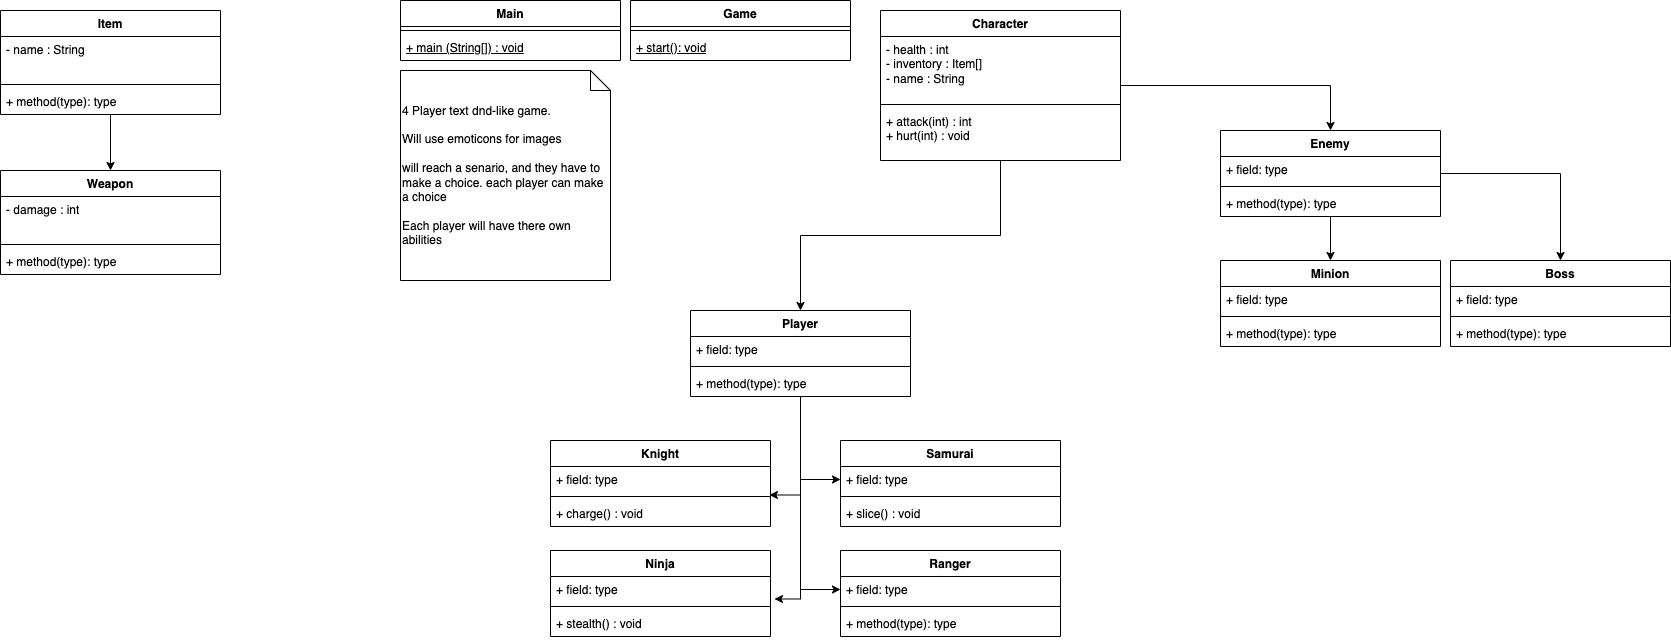

The diagram above was exported from draw.io. Its source (the exported page's mxGraphModel, read from the mxfile embedded in the PNG):
<mxGraphModel dx="2156" dy="809" grid="1" gridSize="10" guides="1" tooltips="1" connect="1" arrows="1" fold="1" page="1" pageScale="1" pageWidth="850" pageHeight="1100" math="0" shadow="0">
  <root>
    <mxCell id="0" />
    <mxCell id="1" parent="0" />
    <mxCell id="HEJjio353TLGoH_Ld1Fu-30" value="Main" style="swimlane;fontStyle=1;align=center;verticalAlign=top;childLayout=stackLayout;horizontal=1;startSize=26;horizontalStack=0;resizeParent=1;resizeParentMax=0;resizeLast=0;collapsible=1;marginBottom=0;whiteSpace=wrap;html=1;" vertex="1" parent="1">
      <mxGeometry x="10" y="10" width="220" height="60" as="geometry" />
    </mxCell>
    <mxCell id="HEJjio353TLGoH_Ld1Fu-32" value="" style="line;strokeWidth=1;fillColor=none;align=left;verticalAlign=middle;spacingTop=-1;spacingLeft=3;spacingRight=3;rotatable=0;labelPosition=right;points=[];portConstraint=eastwest;strokeColor=inherit;" vertex="1" parent="HEJjio353TLGoH_Ld1Fu-30">
      <mxGeometry y="26" width="220" height="8" as="geometry" />
    </mxCell>
    <mxCell id="HEJjio353TLGoH_Ld1Fu-33" value="&lt;u&gt;+ main (String[]) : void&lt;/u&gt;" style="text;strokeColor=none;fillColor=none;align=left;verticalAlign=top;spacingLeft=4;spacingRight=4;overflow=hidden;rotatable=0;points=[[0,0.5],[1,0.5]];portConstraint=eastwest;whiteSpace=wrap;html=1;" vertex="1" parent="HEJjio353TLGoH_Ld1Fu-30">
      <mxGeometry y="34" width="220" height="26" as="geometry" />
    </mxCell>
    <mxCell id="HEJjio353TLGoH_Ld1Fu-62" style="edgeStyle=orthogonalEdgeStyle;rounded=0;orthogonalLoop=1;jettySize=auto;html=1;entryX=0.5;entryY=0;entryDx=0;entryDy=0;" edge="1" parent="1" source="HEJjio353TLGoH_Ld1Fu-38" target="HEJjio353TLGoH_Ld1Fu-42">
      <mxGeometry relative="1" as="geometry" />
    </mxCell>
    <mxCell id="HEJjio353TLGoH_Ld1Fu-63" style="edgeStyle=orthogonalEdgeStyle;rounded=0;orthogonalLoop=1;jettySize=auto;html=1;entryX=0.5;entryY=0;entryDx=0;entryDy=0;" edge="1" parent="1" source="HEJjio353TLGoH_Ld1Fu-38" target="HEJjio353TLGoH_Ld1Fu-46">
      <mxGeometry relative="1" as="geometry" />
    </mxCell>
    <mxCell id="HEJjio353TLGoH_Ld1Fu-38" value="Character" style="swimlane;fontStyle=1;align=center;verticalAlign=top;childLayout=stackLayout;horizontal=1;startSize=26;horizontalStack=0;resizeParent=1;resizeParentMax=0;resizeLast=0;collapsible=1;marginBottom=0;whiteSpace=wrap;html=1;" vertex="1" parent="1">
      <mxGeometry x="490" y="20" width="240" height="150" as="geometry" />
    </mxCell>
    <mxCell id="HEJjio353TLGoH_Ld1Fu-39" value="- health : int&lt;div&gt;&lt;span style=&quot;background-color: initial;&quot;&gt;- inventory : Item[]&lt;/span&gt;&lt;br&gt;&lt;/div&gt;&lt;div&gt;&lt;span style=&quot;background-color: initial;&quot;&gt;- name : String&lt;/span&gt;&lt;/div&gt;" style="text;strokeColor=none;fillColor=none;align=left;verticalAlign=top;spacingLeft=4;spacingRight=4;overflow=hidden;rotatable=0;points=[[0,0.5],[1,0.5]];portConstraint=eastwest;whiteSpace=wrap;html=1;" vertex="1" parent="HEJjio353TLGoH_Ld1Fu-38">
      <mxGeometry y="26" width="240" height="64" as="geometry" />
    </mxCell>
    <mxCell id="HEJjio353TLGoH_Ld1Fu-40" value="" style="line;strokeWidth=1;fillColor=none;align=left;verticalAlign=middle;spacingTop=-1;spacingLeft=3;spacingRight=3;rotatable=0;labelPosition=right;points=[];portConstraint=eastwest;strokeColor=inherit;" vertex="1" parent="HEJjio353TLGoH_Ld1Fu-38">
      <mxGeometry y="90" width="240" height="8" as="geometry" />
    </mxCell>
    <mxCell id="HEJjio353TLGoH_Ld1Fu-41" value="+ attack(int) : int&lt;div&gt;+ hurt(int) : void&lt;/div&gt;" style="text;strokeColor=none;fillColor=none;align=left;verticalAlign=top;spacingLeft=4;spacingRight=4;overflow=hidden;rotatable=0;points=[[0,0.5],[1,0.5]];portConstraint=eastwest;whiteSpace=wrap;html=1;" vertex="1" parent="HEJjio353TLGoH_Ld1Fu-38">
      <mxGeometry y="98" width="240" height="52" as="geometry" />
    </mxCell>
    <mxCell id="HEJjio353TLGoH_Ld1Fu-95" style="edgeStyle=orthogonalEdgeStyle;rounded=0;orthogonalLoop=1;jettySize=auto;html=1;entryX=0;entryY=0.5;entryDx=0;entryDy=0;" edge="1" parent="1" source="HEJjio353TLGoH_Ld1Fu-42" target="HEJjio353TLGoH_Ld1Fu-79">
      <mxGeometry relative="1" as="geometry" />
    </mxCell>
    <mxCell id="HEJjio353TLGoH_Ld1Fu-96" style="edgeStyle=orthogonalEdgeStyle;rounded=0;orthogonalLoop=1;jettySize=auto;html=1;entryX=0;entryY=0.5;entryDx=0;entryDy=0;" edge="1" parent="1" source="HEJjio353TLGoH_Ld1Fu-42" target="HEJjio353TLGoH_Ld1Fu-87">
      <mxGeometry relative="1" as="geometry" />
    </mxCell>
    <mxCell id="HEJjio353TLGoH_Ld1Fu-42" value="Player" style="swimlane;fontStyle=1;align=center;verticalAlign=top;childLayout=stackLayout;horizontal=1;startSize=26;horizontalStack=0;resizeParent=1;resizeParentMax=0;resizeLast=0;collapsible=1;marginBottom=0;whiteSpace=wrap;html=1;" vertex="1" parent="1">
      <mxGeometry x="300" y="320" width="220" height="86" as="geometry" />
    </mxCell>
    <mxCell id="HEJjio353TLGoH_Ld1Fu-43" value="+ field: type" style="text;strokeColor=none;fillColor=none;align=left;verticalAlign=top;spacingLeft=4;spacingRight=4;overflow=hidden;rotatable=0;points=[[0,0.5],[1,0.5]];portConstraint=eastwest;whiteSpace=wrap;html=1;" vertex="1" parent="HEJjio353TLGoH_Ld1Fu-42">
      <mxGeometry y="26" width="220" height="26" as="geometry" />
    </mxCell>
    <mxCell id="HEJjio353TLGoH_Ld1Fu-44" value="" style="line;strokeWidth=1;fillColor=none;align=left;verticalAlign=middle;spacingTop=-1;spacingLeft=3;spacingRight=3;rotatable=0;labelPosition=right;points=[];portConstraint=eastwest;strokeColor=inherit;" vertex="1" parent="HEJjio353TLGoH_Ld1Fu-42">
      <mxGeometry y="52" width="220" height="8" as="geometry" />
    </mxCell>
    <mxCell id="HEJjio353TLGoH_Ld1Fu-45" value="+ method(type): type" style="text;strokeColor=none;fillColor=none;align=left;verticalAlign=top;spacingLeft=4;spacingRight=4;overflow=hidden;rotatable=0;points=[[0,0.5],[1,0.5]];portConstraint=eastwest;whiteSpace=wrap;html=1;" vertex="1" parent="HEJjio353TLGoH_Ld1Fu-42">
      <mxGeometry y="60" width="220" height="26" as="geometry" />
    </mxCell>
    <mxCell id="HEJjio353TLGoH_Ld1Fu-72" style="edgeStyle=orthogonalEdgeStyle;rounded=0;orthogonalLoop=1;jettySize=auto;html=1;entryX=0.5;entryY=0;entryDx=0;entryDy=0;" edge="1" parent="1" source="HEJjio353TLGoH_Ld1Fu-46" target="HEJjio353TLGoH_Ld1Fu-64">
      <mxGeometry relative="1" as="geometry" />
    </mxCell>
    <mxCell id="HEJjio353TLGoH_Ld1Fu-73" style="edgeStyle=orthogonalEdgeStyle;rounded=0;orthogonalLoop=1;jettySize=auto;html=1;entryX=0.5;entryY=0;entryDx=0;entryDy=0;" edge="1" parent="1" source="HEJjio353TLGoH_Ld1Fu-46" target="HEJjio353TLGoH_Ld1Fu-68">
      <mxGeometry relative="1" as="geometry" />
    </mxCell>
    <mxCell id="HEJjio353TLGoH_Ld1Fu-46" value="Enemy" style="swimlane;fontStyle=1;align=center;verticalAlign=top;childLayout=stackLayout;horizontal=1;startSize=26;horizontalStack=0;resizeParent=1;resizeParentMax=0;resizeLast=0;collapsible=1;marginBottom=0;whiteSpace=wrap;html=1;" vertex="1" parent="1">
      <mxGeometry x="830" y="140" width="220" height="86" as="geometry" />
    </mxCell>
    <mxCell id="HEJjio353TLGoH_Ld1Fu-47" value="+ field: type" style="text;strokeColor=none;fillColor=none;align=left;verticalAlign=top;spacingLeft=4;spacingRight=4;overflow=hidden;rotatable=0;points=[[0,0.5],[1,0.5]];portConstraint=eastwest;whiteSpace=wrap;html=1;" vertex="1" parent="HEJjio353TLGoH_Ld1Fu-46">
      <mxGeometry y="26" width="220" height="26" as="geometry" />
    </mxCell>
    <mxCell id="HEJjio353TLGoH_Ld1Fu-48" value="" style="line;strokeWidth=1;fillColor=none;align=left;verticalAlign=middle;spacingTop=-1;spacingLeft=3;spacingRight=3;rotatable=0;labelPosition=right;points=[];portConstraint=eastwest;strokeColor=inherit;" vertex="1" parent="HEJjio353TLGoH_Ld1Fu-46">
      <mxGeometry y="52" width="220" height="8" as="geometry" />
    </mxCell>
    <mxCell id="HEJjio353TLGoH_Ld1Fu-49" value="+ method(type): type" style="text;strokeColor=none;fillColor=none;align=left;verticalAlign=top;spacingLeft=4;spacingRight=4;overflow=hidden;rotatable=0;points=[[0,0.5],[1,0.5]];portConstraint=eastwest;whiteSpace=wrap;html=1;" vertex="1" parent="HEJjio353TLGoH_Ld1Fu-46">
      <mxGeometry y="60" width="220" height="26" as="geometry" />
    </mxCell>
    <mxCell id="HEJjio353TLGoH_Ld1Fu-64" value="Minion" style="swimlane;fontStyle=1;align=center;verticalAlign=top;childLayout=stackLayout;horizontal=1;startSize=26;horizontalStack=0;resizeParent=1;resizeParentMax=0;resizeLast=0;collapsible=1;marginBottom=0;whiteSpace=wrap;html=1;" vertex="1" parent="1">
      <mxGeometry x="830" y="270" width="220" height="86" as="geometry" />
    </mxCell>
    <mxCell id="HEJjio353TLGoH_Ld1Fu-65" value="+ field: type" style="text;strokeColor=none;fillColor=none;align=left;verticalAlign=top;spacingLeft=4;spacingRight=4;overflow=hidden;rotatable=0;points=[[0,0.5],[1,0.5]];portConstraint=eastwest;whiteSpace=wrap;html=1;" vertex="1" parent="HEJjio353TLGoH_Ld1Fu-64">
      <mxGeometry y="26" width="220" height="26" as="geometry" />
    </mxCell>
    <mxCell id="HEJjio353TLGoH_Ld1Fu-66" value="" style="line;strokeWidth=1;fillColor=none;align=left;verticalAlign=middle;spacingTop=-1;spacingLeft=3;spacingRight=3;rotatable=0;labelPosition=right;points=[];portConstraint=eastwest;strokeColor=inherit;" vertex="1" parent="HEJjio353TLGoH_Ld1Fu-64">
      <mxGeometry y="52" width="220" height="8" as="geometry" />
    </mxCell>
    <mxCell id="HEJjio353TLGoH_Ld1Fu-67" value="+ method(type): type" style="text;strokeColor=none;fillColor=none;align=left;verticalAlign=top;spacingLeft=4;spacingRight=4;overflow=hidden;rotatable=0;points=[[0,0.5],[1,0.5]];portConstraint=eastwest;whiteSpace=wrap;html=1;" vertex="1" parent="HEJjio353TLGoH_Ld1Fu-64">
      <mxGeometry y="60" width="220" height="26" as="geometry" />
    </mxCell>
    <mxCell id="HEJjio353TLGoH_Ld1Fu-68" value="Boss" style="swimlane;fontStyle=1;align=center;verticalAlign=top;childLayout=stackLayout;horizontal=1;startSize=26;horizontalStack=0;resizeParent=1;resizeParentMax=0;resizeLast=0;collapsible=1;marginBottom=0;whiteSpace=wrap;html=1;" vertex="1" parent="1">
      <mxGeometry x="1060" y="270" width="220" height="86" as="geometry" />
    </mxCell>
    <mxCell id="HEJjio353TLGoH_Ld1Fu-69" value="+ field: type" style="text;strokeColor=none;fillColor=none;align=left;verticalAlign=top;spacingLeft=4;spacingRight=4;overflow=hidden;rotatable=0;points=[[0,0.5],[1,0.5]];portConstraint=eastwest;whiteSpace=wrap;html=1;" vertex="1" parent="HEJjio353TLGoH_Ld1Fu-68">
      <mxGeometry y="26" width="220" height="26" as="geometry" />
    </mxCell>
    <mxCell id="HEJjio353TLGoH_Ld1Fu-70" value="" style="line;strokeWidth=1;fillColor=none;align=left;verticalAlign=middle;spacingTop=-1;spacingLeft=3;spacingRight=3;rotatable=0;labelPosition=right;points=[];portConstraint=eastwest;strokeColor=inherit;" vertex="1" parent="HEJjio353TLGoH_Ld1Fu-68">
      <mxGeometry y="52" width="220" height="8" as="geometry" />
    </mxCell>
    <mxCell id="HEJjio353TLGoH_Ld1Fu-71" value="+ method(type): type" style="text;strokeColor=none;fillColor=none;align=left;verticalAlign=top;spacingLeft=4;spacingRight=4;overflow=hidden;rotatable=0;points=[[0,0.5],[1,0.5]];portConstraint=eastwest;whiteSpace=wrap;html=1;" vertex="1" parent="HEJjio353TLGoH_Ld1Fu-68">
      <mxGeometry y="60" width="220" height="26" as="geometry" />
    </mxCell>
    <mxCell id="HEJjio353TLGoH_Ld1Fu-74" value="Knight" style="swimlane;fontStyle=1;align=center;verticalAlign=top;childLayout=stackLayout;horizontal=1;startSize=26;horizontalStack=0;resizeParent=1;resizeParentMax=0;resizeLast=0;collapsible=1;marginBottom=0;whiteSpace=wrap;html=1;" vertex="1" parent="1">
      <mxGeometry x="160" y="450" width="220" height="86" as="geometry" />
    </mxCell>
    <mxCell id="HEJjio353TLGoH_Ld1Fu-75" value="+ field: type" style="text;strokeColor=none;fillColor=none;align=left;verticalAlign=top;spacingLeft=4;spacingRight=4;overflow=hidden;rotatable=0;points=[[0,0.5],[1,0.5]];portConstraint=eastwest;whiteSpace=wrap;html=1;" vertex="1" parent="HEJjio353TLGoH_Ld1Fu-74">
      <mxGeometry y="26" width="220" height="26" as="geometry" />
    </mxCell>
    <mxCell id="HEJjio353TLGoH_Ld1Fu-76" value="" style="line;strokeWidth=1;fillColor=none;align=left;verticalAlign=middle;spacingTop=-1;spacingLeft=3;spacingRight=3;rotatable=0;labelPosition=right;points=[];portConstraint=eastwest;strokeColor=inherit;" vertex="1" parent="HEJjio353TLGoH_Ld1Fu-74">
      <mxGeometry y="52" width="220" height="8" as="geometry" />
    </mxCell>
    <mxCell id="HEJjio353TLGoH_Ld1Fu-77" value="+ charge() : void" style="text;strokeColor=none;fillColor=none;align=left;verticalAlign=top;spacingLeft=4;spacingRight=4;overflow=hidden;rotatable=0;points=[[0,0.5],[1,0.5]];portConstraint=eastwest;whiteSpace=wrap;html=1;" vertex="1" parent="HEJjio353TLGoH_Ld1Fu-74">
      <mxGeometry y="60" width="220" height="26" as="geometry" />
    </mxCell>
    <mxCell id="HEJjio353TLGoH_Ld1Fu-78" value="Samurai" style="swimlane;fontStyle=1;align=center;verticalAlign=top;childLayout=stackLayout;horizontal=1;startSize=26;horizontalStack=0;resizeParent=1;resizeParentMax=0;resizeLast=0;collapsible=1;marginBottom=0;whiteSpace=wrap;html=1;" vertex="1" parent="1">
      <mxGeometry x="450" y="450" width="220" height="86" as="geometry" />
    </mxCell>
    <mxCell id="HEJjio353TLGoH_Ld1Fu-79" value="+ field: type" style="text;strokeColor=none;fillColor=none;align=left;verticalAlign=top;spacingLeft=4;spacingRight=4;overflow=hidden;rotatable=0;points=[[0,0.5],[1,0.5]];portConstraint=eastwest;whiteSpace=wrap;html=1;" vertex="1" parent="HEJjio353TLGoH_Ld1Fu-78">
      <mxGeometry y="26" width="220" height="26" as="geometry" />
    </mxCell>
    <mxCell id="HEJjio353TLGoH_Ld1Fu-80" value="" style="line;strokeWidth=1;fillColor=none;align=left;verticalAlign=middle;spacingTop=-1;spacingLeft=3;spacingRight=3;rotatable=0;labelPosition=right;points=[];portConstraint=eastwest;strokeColor=inherit;" vertex="1" parent="HEJjio353TLGoH_Ld1Fu-78">
      <mxGeometry y="52" width="220" height="8" as="geometry" />
    </mxCell>
    <mxCell id="HEJjio353TLGoH_Ld1Fu-81" value="+ slice() : void" style="text;strokeColor=none;fillColor=none;align=left;verticalAlign=top;spacingLeft=4;spacingRight=4;overflow=hidden;rotatable=0;points=[[0,0.5],[1,0.5]];portConstraint=eastwest;whiteSpace=wrap;html=1;" vertex="1" parent="HEJjio353TLGoH_Ld1Fu-78">
      <mxGeometry y="60" width="220" height="26" as="geometry" />
    </mxCell>
    <mxCell id="HEJjio353TLGoH_Ld1Fu-82" value="Ninja" style="swimlane;fontStyle=1;align=center;verticalAlign=top;childLayout=stackLayout;horizontal=1;startSize=26;horizontalStack=0;resizeParent=1;resizeParentMax=0;resizeLast=0;collapsible=1;marginBottom=0;whiteSpace=wrap;html=1;" vertex="1" parent="1">
      <mxGeometry x="160" y="560" width="220" height="86" as="geometry" />
    </mxCell>
    <mxCell id="HEJjio353TLGoH_Ld1Fu-83" value="+ field: type" style="text;strokeColor=none;fillColor=none;align=left;verticalAlign=top;spacingLeft=4;spacingRight=4;overflow=hidden;rotatable=0;points=[[0,0.5],[1,0.5]];portConstraint=eastwest;whiteSpace=wrap;html=1;" vertex="1" parent="HEJjio353TLGoH_Ld1Fu-82">
      <mxGeometry y="26" width="220" height="26" as="geometry" />
    </mxCell>
    <mxCell id="HEJjio353TLGoH_Ld1Fu-84" value="" style="line;strokeWidth=1;fillColor=none;align=left;verticalAlign=middle;spacingTop=-1;spacingLeft=3;spacingRight=3;rotatable=0;labelPosition=right;points=[];portConstraint=eastwest;strokeColor=inherit;" vertex="1" parent="HEJjio353TLGoH_Ld1Fu-82">
      <mxGeometry y="52" width="220" height="8" as="geometry" />
    </mxCell>
    <mxCell id="HEJjio353TLGoH_Ld1Fu-85" value="+ stealth() : void" style="text;strokeColor=none;fillColor=none;align=left;verticalAlign=top;spacingLeft=4;spacingRight=4;overflow=hidden;rotatable=0;points=[[0,0.5],[1,0.5]];portConstraint=eastwest;whiteSpace=wrap;html=1;" vertex="1" parent="HEJjio353TLGoH_Ld1Fu-82">
      <mxGeometry y="60" width="220" height="26" as="geometry" />
    </mxCell>
    <mxCell id="HEJjio353TLGoH_Ld1Fu-86" value="Ranger" style="swimlane;fontStyle=1;align=center;verticalAlign=top;childLayout=stackLayout;horizontal=1;startSize=26;horizontalStack=0;resizeParent=1;resizeParentMax=0;resizeLast=0;collapsible=1;marginBottom=0;whiteSpace=wrap;html=1;" vertex="1" parent="1">
      <mxGeometry x="450" y="560" width="220" height="86" as="geometry" />
    </mxCell>
    <mxCell id="HEJjio353TLGoH_Ld1Fu-87" value="+ field: type" style="text;strokeColor=none;fillColor=none;align=left;verticalAlign=top;spacingLeft=4;spacingRight=4;overflow=hidden;rotatable=0;points=[[0,0.5],[1,0.5]];portConstraint=eastwest;whiteSpace=wrap;html=1;" vertex="1" parent="HEJjio353TLGoH_Ld1Fu-86">
      <mxGeometry y="26" width="220" height="26" as="geometry" />
    </mxCell>
    <mxCell id="HEJjio353TLGoH_Ld1Fu-88" value="" style="line;strokeWidth=1;fillColor=none;align=left;verticalAlign=middle;spacingTop=-1;spacingLeft=3;spacingRight=3;rotatable=0;labelPosition=right;points=[];portConstraint=eastwest;strokeColor=inherit;" vertex="1" parent="HEJjio353TLGoH_Ld1Fu-86">
      <mxGeometry y="52" width="220" height="8" as="geometry" />
    </mxCell>
    <mxCell id="HEJjio353TLGoH_Ld1Fu-89" value="+ method(type): type" style="text;strokeColor=none;fillColor=none;align=left;verticalAlign=top;spacingLeft=4;spacingRight=4;overflow=hidden;rotatable=0;points=[[0,0.5],[1,0.5]];portConstraint=eastwest;whiteSpace=wrap;html=1;" vertex="1" parent="HEJjio353TLGoH_Ld1Fu-86">
      <mxGeometry y="60" width="220" height="26" as="geometry" />
    </mxCell>
    <mxCell id="HEJjio353TLGoH_Ld1Fu-93" style="edgeStyle=orthogonalEdgeStyle;rounded=0;orthogonalLoop=1;jettySize=auto;html=1;entryX=1.018;entryY=0.865;entryDx=0;entryDy=0;entryPerimeter=0;" edge="1" parent="1" source="HEJjio353TLGoH_Ld1Fu-42" target="HEJjio353TLGoH_Ld1Fu-83">
      <mxGeometry relative="1" as="geometry" />
    </mxCell>
    <mxCell id="HEJjio353TLGoH_Ld1Fu-94" style="edgeStyle=orthogonalEdgeStyle;rounded=0;orthogonalLoop=1;jettySize=auto;html=1;entryX=0.995;entryY=1.096;entryDx=0;entryDy=0;entryPerimeter=0;" edge="1" parent="1" source="HEJjio353TLGoH_Ld1Fu-42" target="HEJjio353TLGoH_Ld1Fu-75">
      <mxGeometry relative="1" as="geometry" />
    </mxCell>
    <mxCell id="HEJjio353TLGoH_Ld1Fu-97" value="Game" style="swimlane;fontStyle=1;align=center;verticalAlign=top;childLayout=stackLayout;horizontal=1;startSize=26;horizontalStack=0;resizeParent=1;resizeParentMax=0;resizeLast=0;collapsible=1;marginBottom=0;whiteSpace=wrap;html=1;" vertex="1" parent="1">
      <mxGeometry x="240" y="10" width="220" height="60" as="geometry" />
    </mxCell>
    <mxCell id="HEJjio353TLGoH_Ld1Fu-98" value="" style="line;strokeWidth=1;fillColor=none;align=left;verticalAlign=middle;spacingTop=-1;spacingLeft=3;spacingRight=3;rotatable=0;labelPosition=right;points=[];portConstraint=eastwest;strokeColor=inherit;" vertex="1" parent="HEJjio353TLGoH_Ld1Fu-97">
      <mxGeometry y="26" width="220" height="8" as="geometry" />
    </mxCell>
    <mxCell id="HEJjio353TLGoH_Ld1Fu-99" value="&lt;u&gt;+ start(): void&lt;/u&gt;" style="text;strokeColor=none;fillColor=none;align=left;verticalAlign=top;spacingLeft=4;spacingRight=4;overflow=hidden;rotatable=0;points=[[0,0.5],[1,0.5]];portConstraint=eastwest;whiteSpace=wrap;html=1;" vertex="1" parent="HEJjio353TLGoH_Ld1Fu-97">
      <mxGeometry y="34" width="220" height="26" as="geometry" />
    </mxCell>
    <mxCell id="HEJjio353TLGoH_Ld1Fu-101" value="Weapon" style="swimlane;fontStyle=1;align=center;verticalAlign=top;childLayout=stackLayout;horizontal=1;startSize=26;horizontalStack=0;resizeParent=1;resizeParentMax=0;resizeLast=0;collapsible=1;marginBottom=0;whiteSpace=wrap;html=1;" vertex="1" parent="1">
      <mxGeometry x="-390" y="180" width="220" height="104" as="geometry" />
    </mxCell>
    <mxCell id="HEJjio353TLGoH_Ld1Fu-102" value="&lt;div&gt;- damage : int&lt;/div&gt;" style="text;strokeColor=none;fillColor=none;align=left;verticalAlign=top;spacingLeft=4;spacingRight=4;overflow=hidden;rotatable=0;points=[[0,0.5],[1,0.5]];portConstraint=eastwest;whiteSpace=wrap;html=1;" vertex="1" parent="HEJjio353TLGoH_Ld1Fu-101">
      <mxGeometry y="26" width="220" height="44" as="geometry" />
    </mxCell>
    <mxCell id="HEJjio353TLGoH_Ld1Fu-103" value="" style="line;strokeWidth=1;fillColor=none;align=left;verticalAlign=middle;spacingTop=-1;spacingLeft=3;spacingRight=3;rotatable=0;labelPosition=right;points=[];portConstraint=eastwest;strokeColor=inherit;" vertex="1" parent="HEJjio353TLGoH_Ld1Fu-101">
      <mxGeometry y="70" width="220" height="8" as="geometry" />
    </mxCell>
    <mxCell id="HEJjio353TLGoH_Ld1Fu-104" value="+ method(type): type" style="text;strokeColor=none;fillColor=none;align=left;verticalAlign=top;spacingLeft=4;spacingRight=4;overflow=hidden;rotatable=0;points=[[0,0.5],[1,0.5]];portConstraint=eastwest;whiteSpace=wrap;html=1;" vertex="1" parent="HEJjio353TLGoH_Ld1Fu-101">
      <mxGeometry y="78" width="220" height="26" as="geometry" />
    </mxCell>
    <mxCell id="HEJjio353TLGoH_Ld1Fu-109" style="edgeStyle=orthogonalEdgeStyle;rounded=0;orthogonalLoop=1;jettySize=auto;html=1;entryX=0.5;entryY=0;entryDx=0;entryDy=0;" edge="1" parent="1" source="HEJjio353TLGoH_Ld1Fu-105" target="HEJjio353TLGoH_Ld1Fu-101">
      <mxGeometry relative="1" as="geometry" />
    </mxCell>
    <mxCell id="HEJjio353TLGoH_Ld1Fu-105" value="Item" style="swimlane;fontStyle=1;align=center;verticalAlign=top;childLayout=stackLayout;horizontal=1;startSize=26;horizontalStack=0;resizeParent=1;resizeParentMax=0;resizeLast=0;collapsible=1;marginBottom=0;whiteSpace=wrap;html=1;" vertex="1" parent="1">
      <mxGeometry x="-390" y="20" width="220" height="104" as="geometry" />
    </mxCell>
    <mxCell id="HEJjio353TLGoH_Ld1Fu-106" value="- name : String" style="text;strokeColor=none;fillColor=none;align=left;verticalAlign=top;spacingLeft=4;spacingRight=4;overflow=hidden;rotatable=0;points=[[0,0.5],[1,0.5]];portConstraint=eastwest;whiteSpace=wrap;html=1;" vertex="1" parent="HEJjio353TLGoH_Ld1Fu-105">
      <mxGeometry y="26" width="220" height="44" as="geometry" />
    </mxCell>
    <mxCell id="HEJjio353TLGoH_Ld1Fu-107" value="" style="line;strokeWidth=1;fillColor=none;align=left;verticalAlign=middle;spacingTop=-1;spacingLeft=3;spacingRight=3;rotatable=0;labelPosition=right;points=[];portConstraint=eastwest;strokeColor=inherit;" vertex="1" parent="HEJjio353TLGoH_Ld1Fu-105">
      <mxGeometry y="70" width="220" height="8" as="geometry" />
    </mxCell>
    <mxCell id="HEJjio353TLGoH_Ld1Fu-108" value="+ method(type): type" style="text;strokeColor=none;fillColor=none;align=left;verticalAlign=top;spacingLeft=4;spacingRight=4;overflow=hidden;rotatable=0;points=[[0,0.5],[1,0.5]];portConstraint=eastwest;whiteSpace=wrap;html=1;" vertex="1" parent="HEJjio353TLGoH_Ld1Fu-105">
      <mxGeometry y="78" width="220" height="26" as="geometry" />
    </mxCell>
    <mxCell id="HEJjio353TLGoH_Ld1Fu-110" value="4 Player text dnd-like game.&amp;nbsp;&lt;div&gt;&lt;br&gt;&lt;/div&gt;&lt;div&gt;Will use emoticons for images&lt;div&gt;&lt;br&gt;&lt;/div&gt;&lt;/div&gt;&lt;div&gt;will reach a senario, and they have to make a choice. each player can make a choice&lt;/div&gt;&lt;div&gt;&lt;br&gt;&lt;/div&gt;&lt;div&gt;Each player will have there own abilities&amp;nbsp;&lt;/div&gt;" style="shape=note;size=20;whiteSpace=wrap;html=1;align=left;" vertex="1" parent="1">
      <mxGeometry x="10" y="80" width="210" height="210" as="geometry" />
    </mxCell>
  </root>
</mxGraphModel>